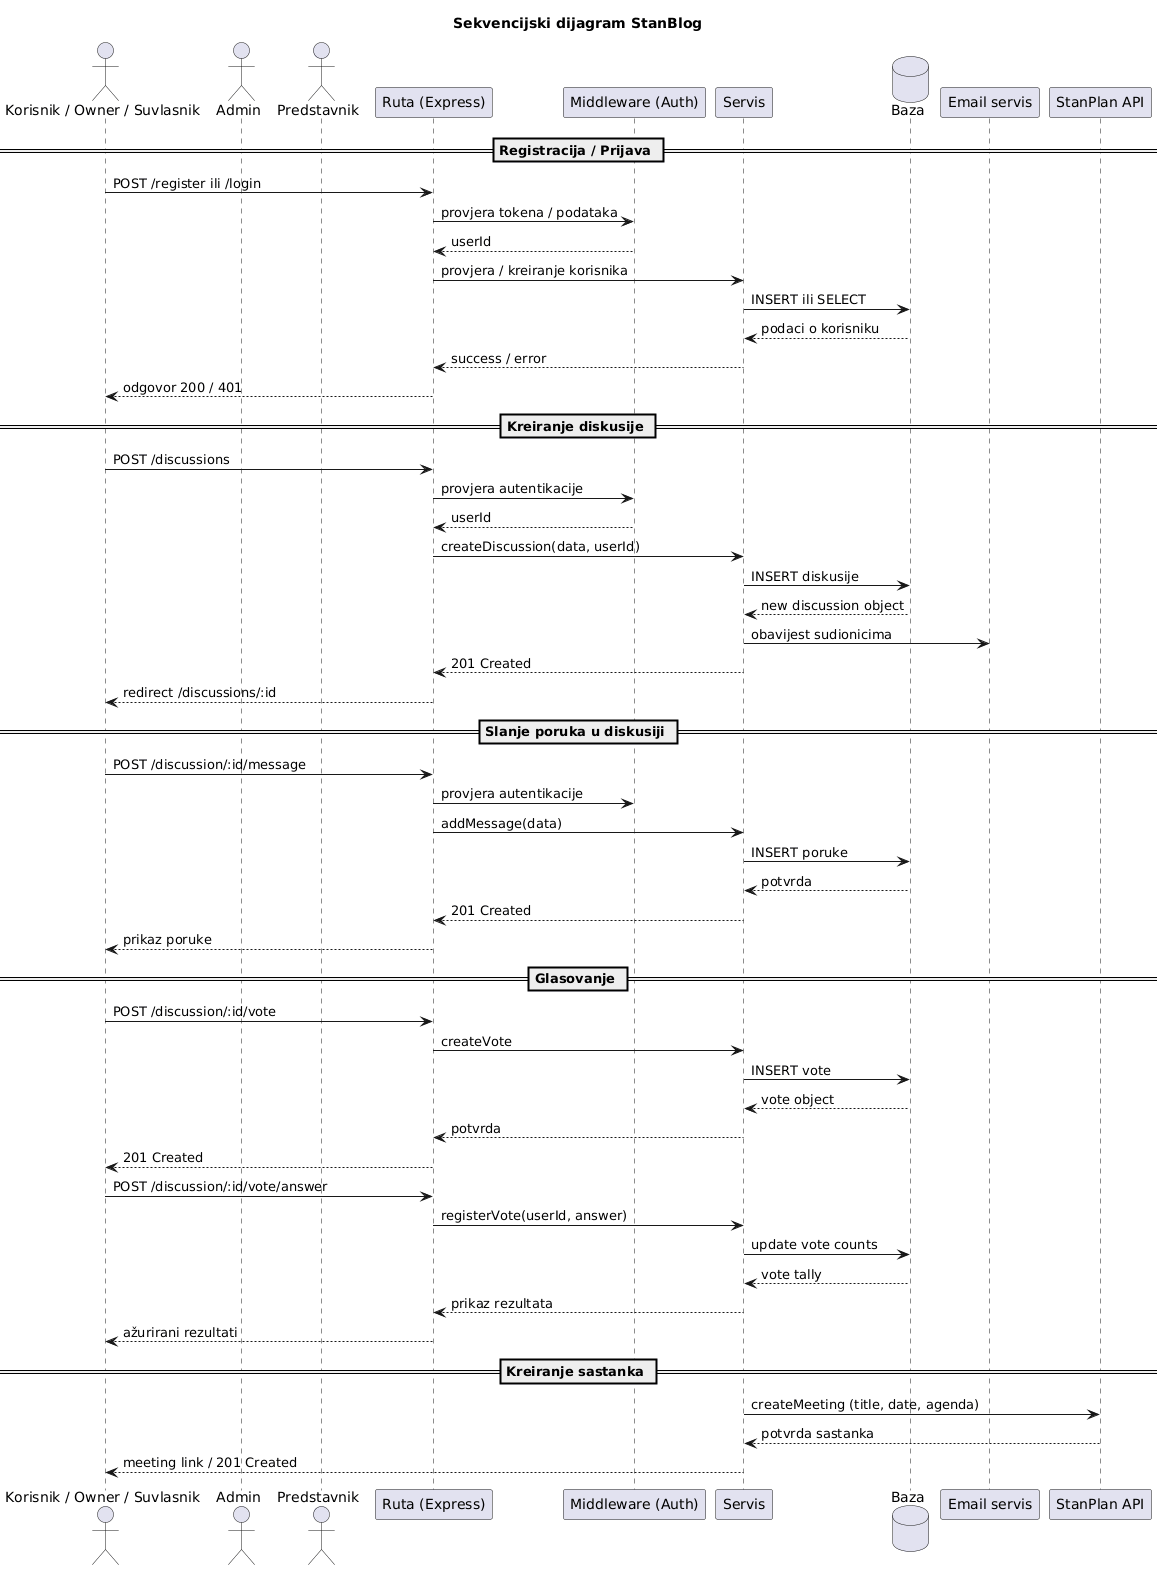

The diagram above was rendered by PlantUML. Its source (embedded in the PNG):
@startuml
title Sekvencijski dijagram StanBlog

actor "Korisnik / Owner / Suvlasnik" as User
actor "Admin" as Admin
actor "Predstavnik" as Representative
participant "Ruta (Express)" as Route
participant "Middleware (Auth)" as Auth
participant "Servis" as Service
database "Baza" as DB
participant "Email servis" as Email
participant "StanPlan API" as StanPlan

== Registracija / Prijava ==
User -> Route : POST /register ili /login
Route -> Auth : provjera tokena / podataka
Auth --> Route : userId
Route -> Service : provjera / kreiranje korisnika
Service -> DB : INSERT ili SELECT
DB --> Service : podaci o korisniku
Service --> Route : success / error
Route --> User : odgovor 200 / 401

== Kreiranje diskusije ==
User -> Route : POST /discussions
Route -> Auth : provjera autentikacije
Auth --> Route : userId
Route -> Service : createDiscussion(data, userId)
Service -> DB : INSERT diskusije
DB --> Service : new discussion object
Service -> Email : obavijest sudionicima
Service --> Route : 201 Created
Route --> User : redirect /discussions/:id

== Slanje poruka u diskusiji ==
User -> Route : POST /discussion/:id/message
Route -> Auth : provjera autentikacije
Route -> Service : addMessage(data)
Service -> DB : INSERT poruke
DB --> Service : potvrda
Service --> Route : 201 Created
Route --> User : prikaz poruke

== Glasovanje ==
User -> Route : POST /discussion/:id/vote
Route -> Service : createVote
Service -> DB : INSERT vote
DB --> Service : vote object
Service --> Route : potvrda
Route --> User : 201 Created

User -> Route : POST /discussion/:id/vote/answer
Route -> Service : registerVote(userId, answer)
Service -> DB : update vote counts
DB --> Service : vote tally
Service --> Route : prikaz rezultata
Route --> User : ažurirani rezultati

== Kreiranje sastanka ==
Service -> StanPlan : createMeeting (title, date, agenda)
StanPlan --> Service : potvrda sastanka
Service --> User : meeting link / 201 Created
@enduml